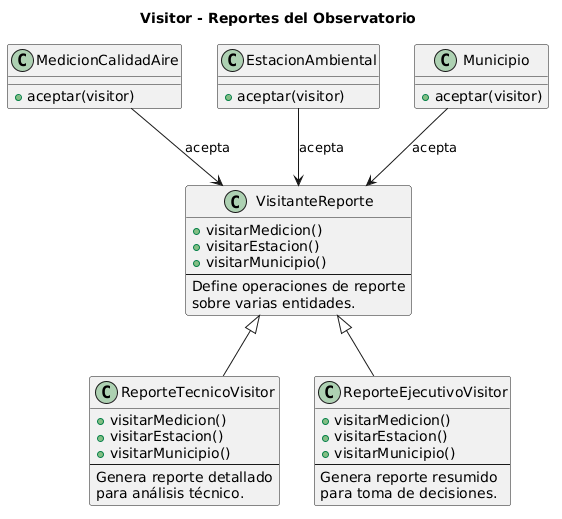

The diagram above was rendered by PlantUML. Its source (embedded in the PNG):
@startuml
title Visitor - Reportes del Observatorio

class VisitanteReporte {
  +visitarMedicion()
  +visitarEstacion()
  +visitarMunicipio()
  --
  Define operaciones de reporte
  sobre varias entidades.
}

class ReporteTecnicoVisitor {
  +visitarMedicion()
  +visitarEstacion()
  +visitarMunicipio()
  --
  Genera reporte detallado
  para análisis técnico.
}

class ReporteEjecutivoVisitor {
  +visitarMedicion()
  +visitarEstacion()
  +visitarMunicipio()
  --
  Genera reporte resumido
  para toma de decisiones.
}

class MedicionCalidadAire {
  +aceptar(visitor)
}

class EstacionAmbiental {
  +aceptar(visitor)
}

class Municipio {
  +aceptar(visitor)
}

VisitanteReporte <|-- ReporteTecnicoVisitor
VisitanteReporte <|-- ReporteEjecutivoVisitor

MedicionCalidadAire --> VisitanteReporte : acepta
EstacionAmbiental --> VisitanteReporte : acepta
Municipio --> VisitanteReporte : acepta
@enduml